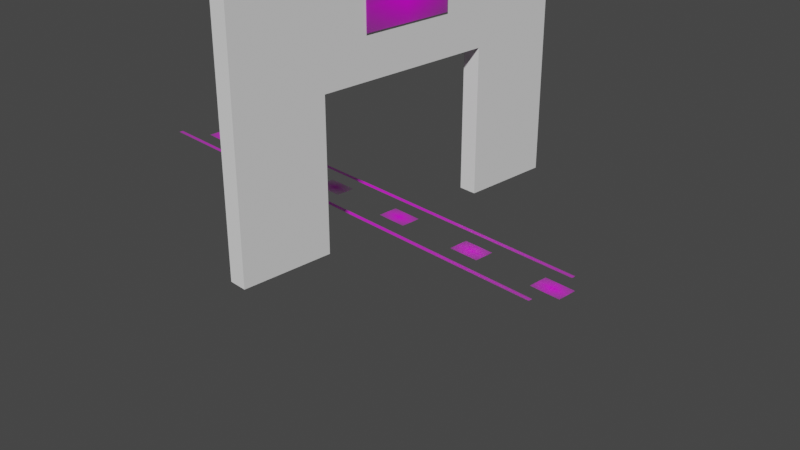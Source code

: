 # Source: simulation_entrance_aruco_board_single.blend  (saved by Blender 2.90.8; exported with 4.5.12 LTS)
import bpy
from mathutils import Matrix  # noqa: F401  (used for matrix-valued properties, if any)

bpy.ops.wm.read_factory_settings(use_empty=True)
scene = bpy.context.scene
scene.name = 'Scene'

# ---- collections
col_collection = bpy.data.collections.new('Collection'); scene.collection.children.link(col_collection)

# ---- images (referenced by path relative to the original .blend; pixels are not part of the script)
import os
ASSET_DIR = os.environ.get("B2B_ASSET_DIR", "")  # directory of the original .blend (textures are referenced by path, not embedded)
HERE = os.path.dirname(os.path.abspath(__file__))  # packed textures are extracted next to this script under _unpacked/

def load_image(name, relpath, width, height, colorspace="sRGB"):
    """Load a texture the original file referenced (path relative to the .blend, or extracted next to this script)."""
    p = next((c for c in (os.path.join(HERE, relpath), os.path.join(ASSET_DIR, relpath)) if relpath and os.path.exists(c)), "")
    if p:
        img = bpy.data.images.load(p, check_existing=True)
        img.name = name
    else:  # same state as the original file: an image datablock whose file is absent (Cycles renders it pink)
        img = bpy.data.images.new(name, width, height)
        img.source = "FILE"
        img.filepath = "//" + (relpath or name)
    img.colorspace_settings.name = colorspace
    return img
img_warning_png_003 = load_image('warning.png.003', 'markers_used_iteration1/warning.png', 1024, 1024, 'sRGB')
img_warning_png_004 = load_image('warning.png.004', 'markers_used_iteration1/warning.png', 1024, 1024, 'sRGB')
img_grid_board_png = load_image('grid_board.png', 'grid_board.png', 1024, 1024, 'sRGB')
img_grid_board_new_31_png = load_image('grid_board_new_31.png', 'grid_board_new_31.png', 1024, 1024, 'sRGB')
img_grid_board_new_25_png = load_image('grid_board_new_25.png', 'grid_board_new_25.png', 1024, 1024, 'sRGB')
img_grid_board_new_19_png = load_image('grid_board_new_19.png', 'grid_board_new_19.png', 1024, 1024, 'sRGB')
img_grid_board_new_13_png = load_image('grid_board_new_13.png', 'grid_board_new_13.png', 1024, 1024, 'sRGB')
img_grid_board_new_7_png = load_image('grid_board_new_7.png', 'grid_board_new_7.png', 1024, 1024, 'sRGB')
img_grid_board_new_1_png = load_image('grid_board_new_1.png', 'grid_board_new_1.png', 1024, 1024, 'sRGB')

# ---- materials (node trees are filled in below, after node groups)
mat_warning_002 = bpy.data.materials.new('warning.002')
mat_warning_002.surface_render_method = 'BLENDED'
mat_warning_002.blend_method = 'BLEND'
mat_warning_002.use_transparent_shadow = False
mat_warning_003 = bpy.data.materials.new('warning.003')
mat_warning_003.surface_render_method = 'BLENDED'
mat_warning_003.blend_method = 'BLEND'
mat_warning_003.use_transparent_shadow = False
mat_grid_board = bpy.data.materials.new('grid_board')
mat_grid_board.surface_render_method = 'BLENDED'
mat_grid_board.blend_method = 'BLEND'
mat_grid_board.use_transparent_shadow = False
mat_grid_board_new_31 = bpy.data.materials.new('grid_board_new_31')
mat_grid_board_new_31.surface_render_method = 'BLENDED'
mat_grid_board_new_31.blend_method = 'BLEND'
mat_grid_board_new_31.use_transparent_shadow = False
mat_grid_board_new_25 = bpy.data.materials.new('grid_board_new_25')
mat_grid_board_new_25.surface_render_method = 'BLENDED'
mat_grid_board_new_25.blend_method = 'BLEND'
mat_grid_board_new_25.use_transparent_shadow = False
mat_grid_board_new_19 = bpy.data.materials.new('grid_board_new_19')
mat_grid_board_new_19.surface_render_method = 'BLENDED'
mat_grid_board_new_19.blend_method = 'BLEND'
mat_grid_board_new_19.use_transparent_shadow = False
mat_grid_board_new_13 = bpy.data.materials.new('grid_board_new_13')
mat_grid_board_new_13.surface_render_method = 'BLENDED'
mat_grid_board_new_13.blend_method = 'BLEND'
mat_grid_board_new_13.use_transparent_shadow = False
mat_grid_board_new_7 = bpy.data.materials.new('grid_board_new_7')
mat_grid_board_new_7.surface_render_method = 'BLENDED'
mat_grid_board_new_7.blend_method = 'BLEND'
mat_grid_board_new_7.use_transparent_shadow = False
mat_grid_board_new_1 = bpy.data.materials.new('grid_board_new_1')
mat_grid_board_new_1.surface_render_method = 'BLENDED'
mat_grid_board_new_1.blend_method = 'BLEND'
mat_grid_board_new_1.use_transparent_shadow = False

# ---- material node trees
mat_warning_002.use_nodes = True; mat_warning_002.node_tree.nodes.clear()
_N = mat_warning_002.node_tree.nodes; _L = mat_warning_002.node_tree.links
n0 = _N.new('ShaderNodeOutputMaterial'); n0.name = 'Material Output'; n0.location = (300, 300)
n1 = _N.new('ShaderNodeTexImage'); n1.name = 'Image Texture'; n1.location = (-200, 300)
n1.image = img_warning_png_003
n1.extension = 'CLIP'
n2 = _N.new('ShaderNodeBsdfPrincipled'); n2.name = 'Principled BSDF'; n2.location = (0, 300)
n2.distribution = 'GGX'
n2.subsurface_method = 'BURLEY'
n2.inputs[3].default_value = 1.45
n2.inputs[27].default_value = (0.0, 0.0, 0.0, 1.0)
n2.inputs[28].default_value = 1.0
_L.new(n1.outputs[0], n2.inputs[0])
_L.new(n1.outputs[1], n2.inputs[4])
_L.new(n2.outputs[0], n0.inputs[0])
n0.is_active_output = True
mat_warning_003.use_nodes = True; mat_warning_003.node_tree.nodes.clear()
_N = mat_warning_003.node_tree.nodes; _L = mat_warning_003.node_tree.links
n0 = _N.new('ShaderNodeOutputMaterial'); n0.name = 'Material Output'; n0.location = (300, 300)
n1 = _N.new('ShaderNodeTexImage'); n1.name = 'Image Texture'; n1.location = (-200, 300)
n1.image = img_warning_png_004
n1.extension = 'CLIP'
n2 = _N.new('ShaderNodeBsdfPrincipled'); n2.name = 'Principled BSDF'; n2.location = (0, 300)
n2.distribution = 'GGX'
n2.subsurface_method = 'BURLEY'
n2.inputs[3].default_value = 1.45
n2.inputs[27].default_value = (0.0, 0.0, 0.0, 1.0)
n2.inputs[28].default_value = 1.0
_L.new(n1.outputs[0], n2.inputs[0])
_L.new(n1.outputs[1], n2.inputs[4])
_L.new(n2.outputs[0], n0.inputs[0])
n0.is_active_output = True
mat_grid_board.use_nodes = True; mat_grid_board.node_tree.nodes.clear()
_N = mat_grid_board.node_tree.nodes; _L = mat_grid_board.node_tree.links
n0 = _N.new('ShaderNodeOutputMaterial'); n0.name = 'Material Output'; n0.location = (300, 300)
n1 = _N.new('ShaderNodeTexImage'); n1.name = 'Image Texture'; n1.location = (-200, 300)
n1.image = img_grid_board_png
n1.extension = 'CLIP'
n2 = _N.new('ShaderNodeBsdfPrincipled'); n2.name = 'Principled BSDF'; n2.location = (0, 300)
n2.distribution = 'GGX'
n2.subsurface_method = 'BURLEY'
n2.inputs[3].default_value = 1.45
n2.inputs[27].default_value = (0.0, 0.0, 0.0, 1.0)
n2.inputs[28].default_value = 1.0
_L.new(n1.outputs[0], n2.inputs[0])
_L.new(n1.outputs[1], n2.inputs[4])
_L.new(n2.outputs[0], n0.inputs[0])
n0.is_active_output = True
mat_grid_board_new_31.use_nodes = True; mat_grid_board_new_31.node_tree.nodes.clear()
_N = mat_grid_board_new_31.node_tree.nodes; _L = mat_grid_board_new_31.node_tree.links
n0 = _N.new('ShaderNodeOutputMaterial'); n0.name = 'Material Output'; n0.location = (300, 300)
n1 = _N.new('ShaderNodeTexImage'); n1.name = 'Image Texture'; n1.location = (-200, 300)
n1.image = img_grid_board_new_31_png
n1.extension = 'CLIP'
n2 = _N.new('ShaderNodeBsdfPrincipled'); n2.name = 'Principled BSDF'; n2.location = (0, 300)
n2.distribution = 'GGX'
n2.subsurface_method = 'BURLEY'
n2.inputs[3].default_value = 1.45
n2.inputs[27].default_value = (0.0, 0.0, 0.0, 1.0)
n2.inputs[28].default_value = 1.0
_L.new(n1.outputs[0], n2.inputs[0])
_L.new(n1.outputs[1], n2.inputs[4])
_L.new(n2.outputs[0], n0.inputs[0])
n0.is_active_output = True
mat_grid_board_new_25.use_nodes = True; mat_grid_board_new_25.node_tree.nodes.clear()
_N = mat_grid_board_new_25.node_tree.nodes; _L = mat_grid_board_new_25.node_tree.links
n0 = _N.new('ShaderNodeOutputMaterial'); n0.name = 'Material Output'; n0.location = (300, 300)
n1 = _N.new('ShaderNodeTexImage'); n1.name = 'Image Texture'; n1.location = (-200, 300)
n1.image = img_grid_board_new_25_png
n1.extension = 'CLIP'
n2 = _N.new('ShaderNodeBsdfPrincipled'); n2.name = 'Principled BSDF'; n2.location = (0, 300)
n2.distribution = 'GGX'
n2.subsurface_method = 'BURLEY'
n2.inputs[3].default_value = 1.45
n2.inputs[27].default_value = (0.0, 0.0, 0.0, 1.0)
n2.inputs[28].default_value = 1.0
_L.new(n1.outputs[0], n2.inputs[0])
_L.new(n1.outputs[1], n2.inputs[4])
_L.new(n2.outputs[0], n0.inputs[0])
n0.is_active_output = True
mat_grid_board_new_19.use_nodes = True; mat_grid_board_new_19.node_tree.nodes.clear()
_N = mat_grid_board_new_19.node_tree.nodes; _L = mat_grid_board_new_19.node_tree.links
n0 = _N.new('ShaderNodeOutputMaterial'); n0.name = 'Material Output'; n0.location = (300, 300)
n1 = _N.new('ShaderNodeTexImage'); n1.name = 'Image Texture'; n1.location = (-200, 300)
n1.image = img_grid_board_new_19_png
n1.extension = 'CLIP'
n2 = _N.new('ShaderNodeBsdfPrincipled'); n2.name = 'Principled BSDF'; n2.location = (0, 300)
n2.distribution = 'GGX'
n2.subsurface_method = 'BURLEY'
n2.inputs[3].default_value = 1.45
n2.inputs[27].default_value = (0.0, 0.0, 0.0, 1.0)
n2.inputs[28].default_value = 1.0
_L.new(n1.outputs[0], n2.inputs[0])
_L.new(n1.outputs[1], n2.inputs[4])
_L.new(n2.outputs[0], n0.inputs[0])
n0.is_active_output = True
mat_grid_board_new_13.use_nodes = True; mat_grid_board_new_13.node_tree.nodes.clear()
_N = mat_grid_board_new_13.node_tree.nodes; _L = mat_grid_board_new_13.node_tree.links
n0 = _N.new('ShaderNodeOutputMaterial'); n0.name = 'Material Output'; n0.location = (300, 300)
n1 = _N.new('ShaderNodeTexImage'); n1.name = 'Image Texture'; n1.location = (-200, 300)
n1.image = img_grid_board_new_13_png
n1.extension = 'CLIP'
n2 = _N.new('ShaderNodeBsdfPrincipled'); n2.name = 'Principled BSDF'; n2.location = (0, 300)
n2.distribution = 'GGX'
n2.subsurface_method = 'BURLEY'
n2.inputs[3].default_value = 1.45
n2.inputs[27].default_value = (0.0, 0.0, 0.0, 1.0)
n2.inputs[28].default_value = 1.0
_L.new(n1.outputs[0], n2.inputs[0])
_L.new(n1.outputs[1], n2.inputs[4])
_L.new(n2.outputs[0], n0.inputs[0])
n0.is_active_output = True
mat_grid_board_new_7.use_nodes = True; mat_grid_board_new_7.node_tree.nodes.clear()
_N = mat_grid_board_new_7.node_tree.nodes; _L = mat_grid_board_new_7.node_tree.links
n0 = _N.new('ShaderNodeOutputMaterial'); n0.name = 'Material Output'; n0.location = (300, 300)
n1 = _N.new('ShaderNodeTexImage'); n1.name = 'Image Texture'; n1.location = (-200, 300)
n1.image = img_grid_board_new_7_png
n1.extension = 'CLIP'
n2 = _N.new('ShaderNodeBsdfPrincipled'); n2.name = 'Principled BSDF'; n2.location = (0, 300)
n2.distribution = 'GGX'
n2.subsurface_method = 'BURLEY'
n2.inputs[3].default_value = 1.45
n2.inputs[27].default_value = (0.0, 0.0, 0.0, 1.0)
n2.inputs[28].default_value = 1.0
_L.new(n1.outputs[0], n2.inputs[0])
_L.new(n1.outputs[1], n2.inputs[4])
_L.new(n2.outputs[0], n0.inputs[0])
n0.is_active_output = True
mat_grid_board_new_1.use_nodes = True; mat_grid_board_new_1.node_tree.nodes.clear()
_N = mat_grid_board_new_1.node_tree.nodes; _L = mat_grid_board_new_1.node_tree.links
n0 = _N.new('ShaderNodeOutputMaterial'); n0.name = 'Material Output'; n0.location = (300, 300)
n1 = _N.new('ShaderNodeTexImage'); n1.name = 'Image Texture'; n1.location = (-200, 300)
n1.image = img_grid_board_new_1_png
n1.extension = 'CLIP'
n2 = _N.new('ShaderNodeBsdfPrincipled'); n2.name = 'Principled BSDF'; n2.location = (0, 300)
n2.distribution = 'GGX'
n2.subsurface_method = 'BURLEY'
n2.inputs[3].default_value = 1.45
n2.inputs[27].default_value = (0.0, 0.0, 0.0, 1.0)
n2.inputs[28].default_value = 1.0
_L.new(n1.outputs[0], n2.inputs[0])
_L.new(n1.outputs[1], n2.inputs[4])
_L.new(n2.outputs[0], n0.inputs[0])
n0.is_active_output = True

# ---- world
world_world = bpy.data.worlds.new('World'); scene.world = world_world
world_world.use_nodes = True; world_world.node_tree.nodes.clear()
_N = world_world.node_tree.nodes; _L = world_world.node_tree.links
n0 = _N.new('ShaderNodeOutputWorld'); n0.name = 'World Output'; n0.location = (300, 300)
n1 = _N.new('ShaderNodeBackground'); n1.name = 'Background'; n1.location = (10, 300)
n1.inputs[0].default_value = (0.05088, 0.05088, 0.05088, 1.0)
_L.new(n1.outputs[0], n0.inputs[0])
n0.is_active_output = True
world_world.color = (0.05088, 0.05088, 0.05088)
world_world.use_sun_shadow = False
world_world.sun_shadow_jitter_overblur = 0.0

# ---- cameras
cam_camera = bpy.data.cameras.new('Camera')
cam_camera.clip_end = 100.0
cam_camera.ortho_scale = 7.314

# ---- meshes
me_warning_003 = bpy.data.meshes.new('warning.003')
me_warning_003.from_pydata([(-20.31, -0.5, 0.0), (20.31, -0.5, 0.0), (-20.31, 0.5, 0.0), (20.31, 0.5, 0.0)], [], [(0, 1, 3, 2)])
_uv = me_warning_003.uv_layers.new(name='UVMap')
_uv.uv.foreach_set('vector', [0.0, 0.0, 1.0, 0.0, 1.0, 1.0, 0.0, 1.0])
me_warning_003.materials.append(mat_warning_002)
me_warning_003.use_remesh_fix_poles = True
me_warning_003.use_remesh_preserve_attributes = False
me_warning_003.use_mirror_vertex_groups = False
me_warning_003.update()
me_warning_004 = bpy.data.meshes.new('warning.004')
me_warning_004.from_pydata([(-20.31, -0.5, 0.0), (20.31, -0.5, 0.0), (-20.31, 0.5, 0.0), (20.31, 0.5, 0.0)], [], [(0, 1, 3, 2)])
_uv = me_warning_004.uv_layers.new(name='UVMap')
_uv.uv.foreach_set('vector', [0.0, 0.0, 1.0, 0.0, 1.0, 1.0, 0.0, 1.0])
me_warning_004.materials.append(mat_warning_003)
me_warning_004.use_remesh_fix_poles = True
me_warning_004.use_remesh_preserve_attributes = False
me_warning_004.use_mirror_vertex_groups = False
me_warning_004.update()
me_grid_board = bpy.data.meshes.new('grid_board')
me_grid_board.from_pydata([(-1.045, -0.5, 0.0), (1.045, -0.5, 0.0), (-1.045, 0.5, 0.0), (1.045, 0.5, 0.0)], [], [(0, 1, 3, 2)])
_uv = me_grid_board.uv_layers.new(name='UVMap')
_uv.uv.foreach_set('vector', [0.0, 0.0, 1.0, 0.0, 1.0, 1.0, 0.0, 1.0])
me_grid_board.materials.append(mat_grid_board)
me_grid_board.use_remesh_fix_poles = True
me_grid_board.use_remesh_preserve_attributes = False
me_grid_board.use_mirror_vertex_groups = False
me_grid_board.update()
me_cube_003 = bpy.data.meshes.new('Cube.003')
me_cube_003.from_pydata([(0.25, 0.5, -1.067), (0.25, 0.5, 0.06667), (0.25, -0.5, -1.067), (0.25, -0.5, 0.06667), (-0.25, 0.5, 0.06667), (-0.25, 0.5, -1.067), (-0.25, -0.5, 0.06667), (-0.25, -0.5, -1.067), (1.0, 0.5, -1.0), (1.0, -0.5, -1.0), (1.0, -0.5, 0.0), (-1.0, 0.5, 0.0), (-1.0, 0.5, -1.0), (-1.0, -0.5, -1.0), (0.5, 0.5, -1.0), (-0.5, -0.5, -1.0), (-1.0, -1.0, -1.0), (-1.0, -1.0, 1.0), (-1.0, 1.0, -1.0), (-1.0, 1.0, 1.0), (1.0, -1.0, -1.0), (1.0, -1.0, 1.0), (1.0, 1.0, -1.0), (1.0, 1.0, 1.0), (1.0, -0.5, -1.0), (-1.0, 0.5, -1.0), (1.0, 0.5, -1.0), (-1.0, -0.5, -1.0), (1.0, -0.5, 0.06667), (1.0, 0.5, 0.06667), (0.25, 0.5, -1.0), (-0.25, -0.5, -1.0), (-1.0, -0.5, 0.06667), (-1.0, 0.5, 0.06667)], [(3, 2), (2, 0), (4, 5), (5, 7), (0, 5), (2, 7), (10, 9), (9, 8), (11, 12), (12, 13), (8, 12), (9, 13), (24, 10), (15, 24), (8, 24), (14, 15), (11, 25), (14, 25), (13, 25)], [(3, 6, 4, 1), (6, 32, 33, 4), (1, 30, 26, 29), (6, 31, 27, 32), (16, 17, 19, 18, 25, 33, 32, 27), (18, 19, 23, 22), (22, 23, 21, 20, 24, 28, 29, 26), (20, 21, 17, 16), (18, 22, 26, 30, 25), (23, 19, 17, 21), (30, 1, 4, 33, 25), (28, 3, 1, 29), (27, 31, 24, 20, 16), (31, 6, 3, 28, 24)])
_uv = me_cube_003.uv_layers.new(name='UVMap')
_uv.uv.foreach_set('vector', [0.7375, 0.75, 0.7625, 0.75, 0.7625, 0.5, 0.7375, 0.5, 0.7625, 0.75, 0.8, 0.75, 0.8, 0.5, 0.7625, 0.5, 0.625, 0.3875, 0.3897, 0.3875, 0.3897, 0.425, 0.625, 0.425, 0.625, 0.8875, 0.3897, 0.8875, 0.3897, 0.925, 0.625, 0.925, 0.375, 0.0, 0.625, 0.0, 0.625, 0.25, 0.375, 0.25, 0.375, 0.1875, 0.5083, 0.1875, 0.5083, 0.0625, 0.375, 0.0625, 0.375, 0.25, 0.625, 0.25, 0.625, 0.5, 0.375, 0.5, 0.375, 0.5, 0.625, 0.5, 0.625, 0.75, 0.375, 0.75, 0.375, 0.6875, 0.5083, 0.6875, 0.5083, 0.5625, 0.375, 0.5625, 0.375, 0.75, 0.625, 0.75, 0.625, 1.0, 0.375, 1.0, 0.125, 0.5, 0.375, 0.5, 0.375, 0.5625, 0.2813, 0.5625, 0.125, 0.5625, 0.625, 0.5, 0.875, 0.5, 0.875, 0.75, 0.625, 0.75, 0.3897, 0.3875, 0.625, 0.3875, 0.625, 0.3625, 0.625, 0.325, 0.3897, 0.325, 0.7, 0.75, 0.7375, 0.75, 0.7375, 0.5, 0.7, 0.5, 0.125, 0.6875, 0.2187, 0.6875, 0.375, 0.6875, 0.375, 0.75, 0.125, 0.75, 0.3897, 0.8875, 0.625, 0.8875, 0.625, 0.8625, 0.625, 0.825, 0.3897, 0.825])
me_cube_003.use_remesh_fix_poles = True
me_cube_003.use_remesh_preserve_attributes = False
me_cube_003.use_mirror_vertex_groups = False
me_cube_003.update()
me_grid_board_new_31 = bpy.data.meshes.new('grid_board_new_31')
me_grid_board_new_31.from_pydata([(-0.7727, -0.5, 0.0), (0.7727, -0.5, 0.0), (-0.7727, 0.5, 0.0), (0.7727, 0.5, 0.0)], [], [(0, 1, 3, 2)])
_uv = me_grid_board_new_31.uv_layers.new(name='UVMap')
_uv.uv.foreach_set('vector', [0.0, 0.0, 1.0, 0.0, 1.0, 1.0, 0.0, 1.0])
me_grid_board_new_31.materials.append(mat_grid_board_new_31)
me_grid_board_new_31.use_remesh_fix_poles = True
me_grid_board_new_31.use_remesh_preserve_attributes = False
me_grid_board_new_31.use_mirror_vertex_groups = False
me_grid_board_new_31.update()
me_grid_board_new_25 = bpy.data.meshes.new('grid_board_new_25')
me_grid_board_new_25.from_pydata([(-0.7727, -0.5, 0.0), (0.7727, -0.5, 0.0), (-0.7727, 0.5, 0.0), (0.7727, 0.5, 0.0)], [], [(0, 1, 3, 2)])
_uv = me_grid_board_new_25.uv_layers.new(name='UVMap')
_uv.uv.foreach_set('vector', [0.0, 0.0, 1.0, 0.0, 1.0, 1.0, 0.0, 1.0])
me_grid_board_new_25.materials.append(mat_grid_board_new_25)
me_grid_board_new_25.use_remesh_fix_poles = True
me_grid_board_new_25.use_remesh_preserve_attributes = False
me_grid_board_new_25.use_mirror_vertex_groups = False
me_grid_board_new_25.update()
me_grid_board_new_19 = bpy.data.meshes.new('grid_board_new_19')
me_grid_board_new_19.from_pydata([(-0.7727, -0.5, 0.0), (0.7727, -0.5, 0.0), (-0.7727, 0.5, 0.0), (0.7727, 0.5, 0.0)], [], [(0, 1, 3, 2)])
_uv = me_grid_board_new_19.uv_layers.new(name='UVMap')
_uv.uv.foreach_set('vector', [0.0, 0.0, 1.0, 0.0, 1.0, 1.0, 0.0, 1.0])
me_grid_board_new_19.materials.append(mat_grid_board_new_19)
me_grid_board_new_19.use_remesh_fix_poles = True
me_grid_board_new_19.use_remesh_preserve_attributes = False
me_grid_board_new_19.use_mirror_vertex_groups = False
me_grid_board_new_19.update()
me_grid_board_new_13 = bpy.data.meshes.new('grid_board_new_13')
me_grid_board_new_13.from_pydata([(-0.7727, -0.5, 0.0), (0.7727, -0.5, 0.0), (-0.7727, 0.5, 0.0), (0.7727, 0.5, 0.0)], [], [(0, 1, 3, 2)])
_uv = me_grid_board_new_13.uv_layers.new(name='UVMap')
_uv.uv.foreach_set('vector', [0.0, 0.0, 1.0, 0.0, 1.0, 1.0, 0.0, 1.0])
me_grid_board_new_13.materials.append(mat_grid_board_new_13)
me_grid_board_new_13.use_remesh_fix_poles = True
me_grid_board_new_13.use_remesh_preserve_attributes = False
me_grid_board_new_13.use_mirror_vertex_groups = False
me_grid_board_new_13.update()
me_grid_board_new_7 = bpy.data.meshes.new('grid_board_new_7')
me_grid_board_new_7.from_pydata([(-0.7727, -0.5, 0.0), (0.7727, -0.5, 0.0), (-0.7727, 0.5, 0.0), (0.7727, 0.5, 0.0)], [], [(0, 1, 3, 2)])
_uv = me_grid_board_new_7.uv_layers.new(name='UVMap')
_uv.uv.foreach_set('vector', [0.0, 0.0, 1.0, 0.0, 1.0, 1.0, 0.0, 1.0])
me_grid_board_new_7.materials.append(mat_grid_board_new_7)
me_grid_board_new_7.use_remesh_fix_poles = True
me_grid_board_new_7.use_remesh_preserve_attributes = False
me_grid_board_new_7.use_mirror_vertex_groups = False
me_grid_board_new_7.update()
me_grid_board_new_1 = bpy.data.meshes.new('grid_board_new_1')
me_grid_board_new_1.from_pydata([(-0.7727, -0.5, 0.0), (0.7727, -0.5, 0.0), (-0.7727, 0.5, 0.0), (0.7727, 0.5, 0.0)], [], [(0, 1, 3, 2)])
_uv = me_grid_board_new_1.uv_layers.new(name='UVMap')
_uv.uv.foreach_set('vector', [0.0, 0.0, 1.0, 0.0, 1.0, 1.0, 0.0, 1.0])
me_grid_board_new_1.materials.append(mat_grid_board_new_1)
me_grid_board_new_1.use_remesh_fix_poles = True
me_grid_board_new_1.use_remesh_preserve_attributes = False
me_grid_board_new_1.use_mirror_vertex_groups = False
me_grid_board_new_1.update()

# ---- objects
ob_camera = bpy.data.objects.new('Camera', cam_camera)
ob_warning_003 = bpy.data.objects.new('warning.003', me_warning_003)
ob_warning_004 = bpy.data.objects.new('warning.004', me_warning_004)
ob_grid_board = bpy.data.objects.new('grid_board', me_grid_board)
ob_cube = bpy.data.objects.new('Cube', me_cube_003)
ob_grid_board_new_31 = bpy.data.objects.new('grid_board_new_31', me_grid_board_new_31)
ob_grid_board_new_25 = bpy.data.objects.new('grid_board_new_25', me_grid_board_new_25)
ob_grid_board_new_19 = bpy.data.objects.new('grid_board_new_19', me_grid_board_new_19)
ob_grid_board_new_13 = bpy.data.objects.new('grid_board_new_13', me_grid_board_new_13)
ob_grid_board_new_7 = bpy.data.objects.new('grid_board_new_7', me_grid_board_new_7)
ob_grid_board_new_1 = bpy.data.objects.new('grid_board_new_1', me_grid_board_new_1)

# ---- transforms, parenting, visibility, modifiers, constraints
ob_camera.location = (7.359, -6.926, 4.958)
ob_camera.rotation_euler = (1.109, 0.0, 0.8149)
ob_camera.lock_rotations_4d = False
ob_camera.empty_display_type = 'ARROWS'
ob_camera.color = (0.0, 0.0, 0.0, 0.0)
ob_camera.display_type = 'WIRE'
ob_camera.lineart.crease_threshold = 0.0
ob_warning_003.location = (-0.75, -0.3, 0.02)
ob_warning_003.scale = (0.1354, 0.05, 1.0)
ob_warning_003.lineart.crease_threshold = 0.0
ob_warning_004.location = (-0.75, 0.3, 0.02)
ob_warning_004.scale = (0.1354, 0.05, 1.0)
ob_warning_004.lineart.crease_threshold = 0.0
ob_grid_board.location = (0.12, 0.0, 2.3)
ob_grid_board.rotation_euler = (1.571, 0.0, 1.571)
ob_grid_board.scale = (0.4976, 0.48, 1.0)
ob_grid_board.lineart.crease_threshold = 0.0
ob_cube.location = (0.0, 0.0, 1.5)
ob_cube.scale = (0.1, 2.0, 1.5)
ob_cube.lineart.crease_threshold = 0.0
ob_grid_board_new_31.location = (-3.0, 0.0, 0.02)
ob_grid_board_new_31.scale = (0.22, 0.22, 1.0)
ob_grid_board_new_31.lineart.crease_threshold = 0.0
ob_grid_board_new_25.location = (-2.0, 0.0, 0.02)
ob_grid_board_new_25.scale = (0.22, 0.22, 1.0)
ob_grid_board_new_25.lineart.crease_threshold = 0.0
ob_grid_board_new_19.location = (-1.0, 0.0, 0.02)
ob_grid_board_new_19.scale = (0.22, 0.22, 1.0)
ob_grid_board_new_19.lineart.crease_threshold = 0.0
ob_grid_board_new_13.location = (0.0, 0.0, 0.02)
ob_grid_board_new_13.scale = (0.22, 0.22, 1.0)
ob_grid_board_new_13.lineart.crease_threshold = 0.0
ob_grid_board_new_7.location = (1.0, 0.0, 0.02)
ob_grid_board_new_7.scale = (0.22, 0.22, 1.0)
ob_grid_board_new_7.lineart.crease_threshold = 0.0
ob_grid_board_new_1.location = (2.0, 0.0, 0.02)
ob_grid_board_new_1.scale = (0.22, 0.22, 1.0)
ob_grid_board_new_1.lineart.crease_threshold = 0.0

# ---- collection membership
col_collection.objects.link(ob_camera)
col_collection.objects.link(ob_warning_003)
col_collection.objects.link(ob_warning_004)
col_collection.objects.link(ob_grid_board)
col_collection.objects.link(ob_cube)
col_collection.objects.link(ob_grid_board_new_31)
col_collection.objects.link(ob_grid_board_new_25)
col_collection.objects.link(ob_grid_board_new_19)
col_collection.objects.link(ob_grid_board_new_13)
col_collection.objects.link(ob_grid_board_new_7)
col_collection.objects.link(ob_grid_board_new_1)

# ---- scene / render settings (as saved in the file)
scene.camera = ob_camera
scene.frame_start = 1; scene.frame_end = 250; scene.frame_set(0)
scene.render.engine = 'BLENDER_EEVEE_NEXT'
scene.cycles.use_denoising = False
scene.cycles.samples = 128
scene.cycles.sampling_pattern = 'TABULATED_SOBOL'
scene.cycles.use_adaptive_sampling = False
scene.cycles.use_light_tree = False
scene.view_settings.view_transform = 'Filmic'
bpy.context.view_layer.update()

# ---- added for rendering (the .blend has no usable light): sun
light_auto_sun = bpy.data.lights.new('AutoSun', 'SUN')
light_auto_sun.energy = 3.0
light_auto_sun.angle = 0.0523599
ob_auto_sun = bpy.data.objects.new('AutoSun', light_auto_sun)
scene.collection.objects.link(ob_auto_sun)
ob_auto_sun.rotation_euler = (0.872665, 0.174533, 0.523599)
bpy.context.view_layer.update()
